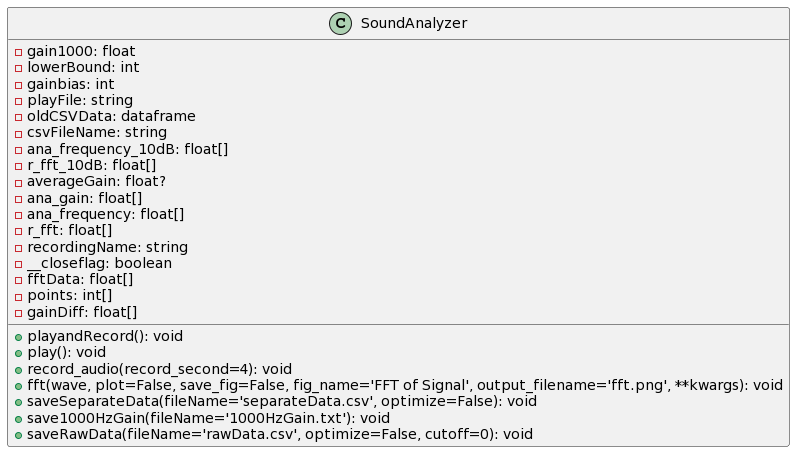

The diagram above was rendered by PlantUML. Its source (embedded in the PNG):
@startuml
class SoundAnalyzer {
    - gain1000: float
    - lowerBound: int
    - gainbias: int
    - playFile: string
    - oldCSVData: dataframe
    - csvFileName: string
    - ana_frequency_10dB: float[]
    - r_fft_10dB: float[]
    - averageGain: float?
    - ana_gain: float[]
    - ana_frequency: float[]
    - r_fft: float[]
    - recordingName: string
    - __closeflag: boolean
    - fftData: float[]
    - points: int[]
    - gainDiff: float[]

    + playandRecord(): void
    + play(): void
    + record_audio(record_second=4): void
    + fft(wave, plot=False, save_fig=False, fig_name='FFT of Signal', output_filename='fft.png', **kwargs): void
    + saveSeparateData(fileName='separateData.csv', optimize=False): void
    + save1000HzGain(fileName='1000HzGain.txt'): void
    + saveRawData(fileName='rawData.csv', optimize=False, cutoff=0): void
}
@enduml